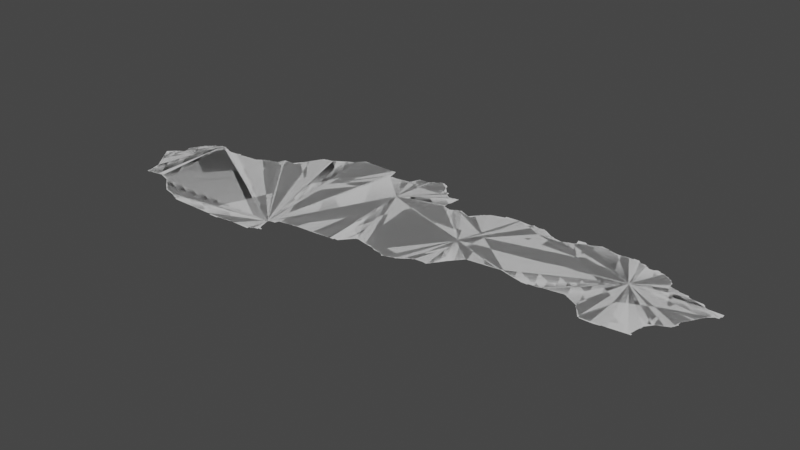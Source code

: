 # Source: slovakia.blend  (saved by Blender 3.6.14; exported with 4.5.12 LTS)
import bpy
from mathutils import Matrix  # noqa: F401  (used for matrix-valued properties, if any)

bpy.ops.wm.read_factory_settings(use_empty=True)
scene = bpy.context.scene
scene.name = 'Scene'

# ---- collections
col_collection = bpy.data.collections.new('Collection'); scene.collection.children.link(col_collection)

# ---- node groups
ng_auto_smooth = bpy.data.node_groups.new('Auto Smooth', 'GeometryNodeTree')
_s = ng_auto_smooth.interface.new_socket(name='Geometry', in_out='OUTPUT', socket_type='NodeSocketGeometry')
_s = ng_auto_smooth.interface.new_socket(name='Geometry', in_out='INPUT', socket_type='NodeSocketGeometry')
_s = ng_auto_smooth.interface.new_socket(name='Angle', in_out='INPUT', socket_type='NodeSocketFloat')
_s.subtype = 'ANGLE'
_s.min_value = 0.0
_s.max_value = 3.142
ng_auto_smooth.is_modifier = True
_N = ng_auto_smooth.nodes; _L = ng_auto_smooth.links
n0 = _N.new('NodeGroupOutput'); n0.name = 'Group Output'; n0.location = (480, -100)
n1 = _N.new('NodeGroupInput'); n1.name = 'Group Input'; n1.location = (-420, -300)
n2 = _N.new('NodeGroupInput'); n2.name = 'Group Input.001'; n2.location = (-60, -100)
n3 = _N.new('GeometryNodeSetShadeSmooth'); n3.name = 'Set Shade Smooth'; n3.location = (120, -100)
n3.domain = 'EDGE'
n4 = _N.new('GeometryNodeSetShadeSmooth'); n4.name = 'Set Shade Smooth.001'; n4.location = (300, -100)
n5 = _N.new('GeometryNodeInputMeshEdgeAngle'); n5.name = 'Edge Angle'; n5.location = (-420, -220)
n6 = _N.new('GeometryNodeInputEdgeSmooth'); n6.name = 'Is Edge Smooth'; n6.location = (-60, -160)
n7 = _N.new('GeometryNodeInputShadeSmooth'); n7.name = 'Is Face Smooth'; n7.location = (-240, -340)
n8 = _N.new('FunctionNodeBooleanMath'); n8.name = 'Boolean Math'; n8.location = (-60, -220)
n9 = _N.new('FunctionNodeCompare'); n9.name = 'Compare'; n9.location = (-240, -180)
n9.operation = 'LESS_EQUAL'
_L.new(n5.outputs[0], n9.inputs[0])
_L.new(n4.outputs[0], n0.inputs[0])
_L.new(n1.outputs[1], n9.inputs[1])
_L.new(n9.outputs[0], n8.inputs[0])
_L.new(n7.outputs[0], n8.inputs[1])
_L.new(n2.outputs[0], n3.inputs[0])
_L.new(n6.outputs[0], n3.inputs[1])
_L.new(n3.outputs[0], n4.inputs[0])
_L.new(n8.outputs[0], n3.inputs[2])
n0.is_active_output = True

# ---- world
world_world = bpy.data.worlds.new('World'); scene.world = world_world
world_world.use_nodes = True; world_world.node_tree.nodes.clear()
_N = world_world.node_tree.nodes; _L = world_world.node_tree.links
n0 = _N.new('ShaderNodeOutputWorld'); n0.name = 'World Output'; n0.location = (300, 300)
n1 = _N.new('ShaderNodeBackground'); n1.name = 'Background'; n1.location = (10, 300)
n1.inputs[0].default_value = (0.05088, 0.05088, 0.05088, 1.0)
_L.new(n1.outputs[0], n0.inputs[0])
n0.is_active_output = True
world_world.color = (0.05088, 0.05088, 0.05088)
world_world.use_sun_shadow = False
world_world.sun_shadow_jitter_overblur = 0.0

# ---- meshes
me_mesh = bpy.data.meshes.new('Mesh')
me_mesh.from_pydata([(16.92, 48.31, -6.748e-08), (16.94, 48.28, -1.109e-07), (16.93, 48.31, -9.887e-08), (16.96, 48.26, -6.326e-08), (16.95, 48.27, -8.67e-08), (16.84, 48.42, -4.041e-08), (16.86, 48.4, -5.868e-08), (16.85, 48.41, -8.364e-08), (16.85, 48.43, -8.928e-08), (16.88, 48.37, -7.412e-08), (16.87, 48.39, -9.836e-08), (16.86, 48.44, -7.535e-08), (16.87, 48.45, -8.602e-08), (16.9, 48.34, -4.412e-08), (16.89, 48.35, -7.793e-08), (16.89, 48.37, -9.574e-08), (16.88, 48.46, -6.561e-08), (16.89, 48.47, -7.415e-08), (16.9, 48.48, -3.329e-08), (16.91, 48.33, -9.475e-08), (16.91, 48.49, -7.894e-08), (17.13, 48.54, -9.676e-08), (16.93, 48.49, -9.6e-08), (16.93, 48.51, -7.627e-08), (16.95, 48.51, -9.293e-08), (16.95, 48.52, -7.391e-08), (16.96, 48.6, -1.28e-07), (16.96, 48.63, -7.517e-08), (17.07, 47.99, -9.135e-08), (17.13, 48.0, -6.512e-08), (16.98, 48.23, -7.192e-08), (16.97, 48.25, -9.259e-08), (17.0, 48.2, -4.412e-08), (16.99, 48.21, -8.269e-08), (16.99, 48.23, -9.879e-08), (17.02, 48.17, -6.95e-08), (17.01, 48.19, -8.859e-08), (17.04, 48.14, -1.107e-07), (17.03, 48.17, -9.677e-08), (17.06, 48.12, -6.193e-08), (17.05, 48.13, -8.695e-08), (17.07, 48.11, -9.725e-08), (17.13, 48.01, -9.233e-08), (17.23, 48.02, -7.871e-08), (17.87, 48.47, -9.988e-08), (16.97, 48.53, -9.587e-08), (16.98, 48.55, -7.635e-08), (16.97, 48.59, -9.808e-08), (16.97, 48.63, -9.926e-08), (17.41, 48.81, -9.401e-08), (16.97, 48.65, -8.737e-08), (16.98, 48.67, -6.249e-08), (16.99, 48.67, -9.677e-08), (17.0, 48.7, -1.316e-07), (17.01, 48.71, -9.126e-08), (17.02, 48.73, -8.427e-08), (17.03, 48.75, -8.138e-08), (17.03, 48.73, -9.73e-08), (17.04, 48.76, -6.043e-08), (17.05, 48.77, -7.999e-08), (17.07, 48.77, -9.926e-08), (17.07, 48.79, -7.732e-08), (17.09, 48.79, -9.926e-08), (17.09, 48.81, -7.766e-08), (17.11, 48.81, -9.76e-08), (17.11, 48.83, -7.491e-08), (17.13, 48.83, -8.451e-08), (17.14, 48.84, -5.883e-08), (17.17, 48.85, -8.319e-08), (17.18, 48.86, -8.166e-08), (17.21, 48.87, -8.711e-08), (17.27, 48.85, -9.65e-08), (17.25, 48.85, -9.69e-08), (17.25, 48.86, -9.387e-08), (17.33, 48.0, -7.279e-08), (17.35, 47.99, -8.229e-08), (17.37, 47.98, -7.491e-08), (17.37, 47.99, -9.626e-08), (17.4, 47.96, -6.873e-08), (17.39, 47.97, -9.508e-08), (17.42, 47.94, -7.57e-08), (17.41, 47.95, -9.156e-08), (17.44, 47.92, -1.017e-07), (17.43, 47.93, -8.557e-08), (17.47, 47.9, -6.973e-08), (17.47, 47.91, -9.603e-08), (17.5, 47.88, -5.868e-08), (17.49, 47.89, -9.878e-08), (17.52, 47.86, -4.162e-08), (17.51, 47.87, -8.791e-08), (17.53, 47.85, -8.539e-08), (17.55, 47.84, -7.283e-08), (17.55, 47.85, -9.848e-08), (17.57, 47.83, -9.34e-08), (17.33, 48.01, -9.096e-08), (17.31, 48.83, -9.594e-08), (17.3, 48.84, -5.375e-08), (17.36, 48.82, -1.281e-07), (17.37, 48.81, -9.518e-08), (17.41, 48.82, -8.513e-08), (17.45, 48.83, -9.513e-08), (17.46, 48.84, -4.528e-08), (17.49, 48.83, -9.718e-08), (17.47, 48.84, -7.277e-08), (17.48, 48.84, -4.439e-08), (17.53, 48.82, -8.03e-08), (17.61, 48.83, -9.821e-08), (17.62, 47.82, -8.179e-08), (17.61, 47.83, -9.359e-08), (17.67, 47.81, -9.951e-08), (17.67, 47.8, -9.8e-08), (17.71, 47.78, -9.472e-08), (17.71, 47.79, -9.775e-08), (17.76, 47.76, -8.947e-08), (17.75, 47.77, -9.947e-08), (17.79, 47.75, -9.206e-08), (17.86, 47.75, -9.276e-08), (17.61, 48.84, -8.248e-08), (17.71, 48.85, -8.533e-08), (17.72, 48.86, -1.329e-07), (17.75, 48.87, -9.937e-08), (17.75, 48.89, -9.852e-08), (17.77, 48.89, -9.229e-08), (17.77, 48.9, -7.166e-08), (17.79, 48.91, -9.587e-08), (17.8, 48.92, -8.862e-08), (17.89, 48.93, -9.583e-08), (17.9, 48.95, -6.3e-08), (17.91, 48.95, -8.34e-08), (17.92, 49.0, -8.739e-08), (17.96, 47.75, -9.284e-08), (18.02, 47.75, -9.158e-08), (18.13, 47.76, -8.449e-08), (18.49, 48.73, -9.676e-08), (18.25, 47.75, -9.539e-08), (18.07, 49.03, -9.973e-08), (17.93, 49.01, -9.413e-08), (17.93, 49.02, -3.498e-08), (18.01, 49.02, -8.794e-08), (18.05, 49.02, -9.074e-08), (18.08, 49.06, -9.475e-08), (18.1, 49.1, -9.498e-08), (18.09, 49.07, -9.234e-08), (18.11, 49.11, -9.11e-08), (18.12, 49.14, -9.511e-08), (18.13, 49.15, -9.11e-08), (18.14, 49.18, -9.51e-08), (18.15, 49.19, -9.11e-08), (18.16, 49.22, -9.51e-08), (18.17, 49.23, -9.11e-08), (18.18, 49.26, -9.505e-08), (18.19, 49.27, -9.11e-08), (18.2, 49.29, -8.812e-08), (18.23, 49.29, -9.77e-08), (18.23, 49.3, -6.738e-08), (18.25, 47.74, -7.014e-08), (18.31, 47.74, -7.508e-08), (18.35, 47.74, -8.519e-08), (18.35, 47.75, -9.758e-08), (18.44, 47.76, -8.812e-08), (18.45, 47.77, -9.614e-08), (18.49, 47.77, -9.204e-08), (18.71, 47.79, -9.97e-08), (18.31, 49.31, -9.199e-08), (18.31, 49.32, -9.168e-08), (18.39, 49.33, -9.149e-08), (18.4, 49.38, -3.612e-08), (18.41, 49.39, -8.672e-08), (18.45, 49.39, -9.411e-08), (18.46, 49.4, -7.373e-08), (18.47, 49.41, -8.928e-08), (18.48, 49.42, -5.327e-08), (18.49, 49.43, -9.067e-08), (18.5, 49.44, -6.126e-08), (18.51, 49.45, -9.12e-08), (18.52, 49.46, -6.126e-08), (18.53, 49.47, -8.836e-08), (18.54, 49.48, -6.703e-08), (18.71, 47.77, -9.741e-08), (18.75, 47.89, -9.778e-08), (18.73, 47.79, -7.838e-08), (18.75, 47.81, -1.006e-07), (18.75, 47.97, -9.184e-08), (18.74, 47.8, -3.329e-08), (18.75, 47.99, -7.186e-08), (18.79, 47.82, 7.537e-09), (18.79, 47.83, -9.776e-08), (18.77, 47.87, -8.804e-08), (18.76, 47.89, -4.717e-08), (18.79, 47.85, -9.677e-08), (18.79, 47.86, -6.516e-08), (18.81, 47.83, -9.241e-08), (18.82, 47.84, -1.345e-07), (18.82, 48.0, -8.735e-08), (18.82, 47.83, -7.658e-08), (18.82, 47.83, -8.761e-08), (18.84, 47.83, -1.408e-07), (18.84, 48.12, -9.988e-08), (18.83, 48.03, -9.122e-08), (18.84, 48.04, -3.329e-08), (18.85, 48.05, -9.062e-08), (18.55, 49.49, -9.914e-08), (18.56, 49.5, -8.187e-08), (18.64, 49.51, -9.371e-08), (18.78, 49.51, -9.407e-08), (18.97, 48.06, -5.413e-08), (18.97, 48.07, -9.778e-08), (19.11, 48.08, -9.105e-08), (19.54, 48.91, -9.228e-08), (19.2, 48.08, -5.29e-08), (19.32, 49.38, -9.988e-08), (18.88, 49.51, -9.781e-08), (18.95, 49.39, -9.751e-08), (18.95, 49.41, -9.381e-08), (18.95, 49.51, -9.253e-08), (18.99, 49.39, -9.375e-08), (18.99, 49.4, -4.661e-08), (19.08, 49.4, -9.497e-08), (19.19, 49.41, -9.502e-08), (19.2, 49.43, -7.058e-08), (19.21, 48.09, -9.381e-08), (19.36, 48.1, -8.798e-08), (19.43, 48.1, -5.307e-08), (19.43, 48.11, -9.848e-08), (19.53, 48.21, -9.92e-08), (19.47, 48.11, -9.353e-08), (19.48, 48.12, -9.138e-08), (19.49, 48.15, -9.848e-08), (19.5, 48.15, -1.014e-07), (19.51, 48.19, -9.848e-08), (19.21, 49.43, -9.926e-08), (19.22, 49.47, -1.013e-07), (19.24, 49.51, -1.239e-07), (19.23, 49.47, -9.823e-08), (19.25, 49.51, -9.681e-08), (19.25, 49.52, -8.677e-08), (19.35, 49.53, -9.47e-08), (19.36, 49.54, -5.868e-08), (19.37, 49.55, -8.626e-08), (19.38, 49.56, -9.234e-08), (19.41, 49.57, -9.5e-08), (19.42, 49.58, -6.193e-08), (19.49, 49.59, -1.007e-07), (19.43, 49.59, -8.695e-08), (19.44, 49.6, -6.47e-08), (19.47, 49.6, -7.592e-08), (19.53, 49.57, -9.071e-08), (19.52, 49.58, -8.4e-08), (19.45, 49.6, -7.902e-08), (19.48, 49.6, -4.439e-08), (19.52, 48.19, -6.541e-08), (19.57, 48.22, -9.357e-08), (19.57, 48.23, -8.537e-08), (19.63, 48.24, -7.161e-08), (19.67, 48.23, -8.566e-08), (19.7, 48.21, -8.074e-08), (19.75, 48.22, -9.294e-08), (19.78, 48.2, -1.038e-07), (19.77, 48.21, -8.643e-08), (19.82, 48.18, -6.034e-08), (19.81, 48.19, -9.554e-08), (19.77, 49.21, -9.09e-08), (19.77, 49.23, -9.487e-08), (19.77, 49.29, -9.6e-08), (19.79, 49.2, -8.34e-08), (19.83, 49.2, -7.073e-08), (19.83, 49.19, -9.499e-08), (19.55, 49.51, -9.141e-08), (19.54, 49.56, -6.252e-08), (19.65, 49.41, -9.835e-08), (19.57, 49.47, -9.673e-08), (19.58, 49.45, -9.706e-08), (19.56, 49.51, -9.045e-08), (19.6, 49.45, -8.71e-08), (19.58, 49.47, -4.979e-08), (19.64, 49.43, -1.254e-07), (19.64, 49.46, -9.715e-08), (19.69, 49.37, -9.988e-08), (19.68, 49.4, -6.098e-08), (19.69, 49.39, -9.246e-08), (19.72, 49.39, -3.296e-08), (19.72, 49.39, 7.44e-07), (19.7, 49.39, -6.784e-08), (19.73, 49.39, -9.488e-08), (19.74, 49.4, -9.234e-08), (19.78, 49.3, -4.708e-08), (19.79, 49.41, -9.122e-08), (19.89, 48.17, -9.36e-08), (19.89, 48.27, -9.988e-08), (19.92, 48.16, -6.354e-08), (19.91, 48.17, -9.282e-08), (19.94, 48.14, -6.354e-08), (19.93, 48.15, -9.489e-08), (19.94, 48.14, -5.375e-08), (19.95, 48.15, -9.597e-08), (19.99, 48.16, -9.359e-08), (19.99, 48.17, -7.675e-08), (20.04, 48.18, -4.84e-08), (20.06, 48.18, -4.162e-08), (20.07, 48.19, -9.153e-08), (20.09, 48.2, -7.132e-08), (20.09, 48.21, -9.587e-08), (20.11, 48.23, -9.574e-08), (20.11, 48.22, -7.166e-08), (20.13, 48.23, -7.382e-08), (20.13, 48.25, -8.018e-08), (20.41, 48.95, -9.854e-08), (19.87, 49.19, -9.591e-08), (19.88, 49.2, -6.354e-08), (19.92, 49.23, -9.921e-08), (19.89, 49.21, -8.898e-08), (19.9, 49.22, -4.217e-08), (19.97, 49.23, -9.433e-08), (20.0, 49.22, -1.171e-07), (20.05, 49.19, -9.882e-08), (20.01, 49.21, -9.349e-08), (20.04, 49.2, -9.946e-08), (20.07, 49.19, -8.032e-08), (20.09, 49.19, -8.657e-08), (20.1, 49.22, -5.168e-08), (20.11, 49.23, -9.726e-08), (20.12, 49.26, -7.194e-08), (20.13, 49.27, -9.246e-08), (20.13, 49.28, -7.295e-08), (20.15, 49.29, -9.587e-08), (20.15, 49.3, -6.973e-08), (20.18, 48.26, -4.602e-08), (20.19, 48.27, -9.164e-08), (20.25, 48.28, -6.826e-08), (20.31, 48.27, -7.989e-08), (20.33, 48.31, -9.436e-08), (20.32, 48.28, -9.884e-08), (20.34, 48.31, -7.025e-08), (20.35, 48.33, -9.392e-08), (20.41, 48.41, -9.76e-08), (20.36, 48.34, -5.868e-08), (20.37, 48.35, -8.643e-08), (20.39, 48.39, -9.681e-08), (20.4, 48.39, -6.973e-08), (20.42, 48.42, -5.327e-08), (20.43, 48.43, -8.557e-08), (20.44, 48.44, -1.189e-07), (20.45, 48.47, -9.052e-08), (20.46, 48.47, -6.748e-08), (20.47, 48.49, -9.083e-08), (20.73, 49.3, -9.988e-08), (20.17, 49.31, -9.399e-08), (20.18, 49.32, -8.036e-08), (20.19, 49.33, -9.185e-08), (20.2, 49.34, -6.605e-08), (20.31, 49.35, -9.322e-08), (20.32, 49.36, -5.375e-08), (20.33, 49.37, -9.603e-08), (20.33, 49.4, -8.874e-08), (20.45, 49.41, -8.636e-08), (19.68, 48.22, -3.167e-08), (19.6, 49.46, 6.863e-09), (20.38, 48.36, -1.65e-07), (20.48, 48.5, -8.155e-08), (20.49, 48.51, -8.309e-08), (20.49, 48.53, -6.475e-08), (20.53, 48.54, -4.756e-08), (20.53, 48.55, -8.844e-08), (20.69, 48.56, -8.747e-08), (20.69, 48.57, -9.352e-08), (20.84, 48.58, -9.037e-08), (20.5, 49.4, -8.417e-09), (20.51, 49.39, -9.291e-08), (20.57, 49.38, -7.068e-08), (20.59, 49.39, -9.185e-08), (20.6, 49.4, -6.126e-08), (20.61, 49.41, -9.185e-08), (20.62, 49.42, -5.28e-08), (20.63, 49.41, -9.392e-08), (20.62, 49.42, -4.578e-08), (20.68, 49.4, -9.072e-08), (20.73, 49.41, -7.988e-08), (20.74, 49.4, -7.865e-08), (20.75, 49.39, -9.317e-08), (20.77, 49.37, -9.848e-08), (20.77, 49.38, -7.295e-08), (20.8, 49.36, -1.532e-07), (20.85, 48.59, -9.458e-08), (20.87, 48.58, -7.543e-08), (20.87, 48.59, -9.962e-08), (20.93, 48.57, -9.637e-08), (20.94, 48.56, -9.096e-08), (21.01, 48.55, -9.165e-08), (21.01, 48.54, -7.755e-08), (21.21, 49.16, -9.832e-08), (21.07, 48.53, -9.403e-08), (21.11, 48.52, -8.133e-08), (20.81, 49.35, -8.959e-08), (20.83, 49.34, -7.741e-08), (20.84, 49.34, -3.639e-08), (20.83, 49.34, -1.367e-07), (20.87, 49.34, -1.254e-08), (20.87, 49.33, -9.382e-08), (20.9, 49.32, -2.426e-07), (20.91, 49.31, -8.804e-08), (20.93, 49.3, -6.738e-08), (20.97, 49.31, -9.526e-08), (20.98, 49.32, -7.401e-08), (21.01, 49.33, -9.11e-08), (21.02, 49.34, -6.394e-08), (21.06, 49.42, -5.755e-08), (21.06, 49.42, -4.25e-08), (21.07, 49.35, -9.837e-08), (21.07, 49.36, -6.564e-08), (21.08, 49.4, -6.126e-08), (21.07, 49.41, -9.306e-08), (21.09, 49.37, -8.679e-08), (21.09, 49.39, -9.336e-08), (21.13, 49.43, -1.049e-07), (21.15, 49.41, -9.987e-08), (21.15, 49.42, -9.295e-08), (21.14, 48.52, -7.324e-08), (21.15, 48.53, -8.935e-08), (21.24, 48.54, -7.33e-08), (21.25, 48.55, -9.048e-08), (21.35, 48.56, -8.031e-08), (21.35, 48.57, -9.71e-08), (21.44, 48.58, -8.936e-08), (21.83, 48.74, -9.949e-08), (21.19, 49.4, -7.491e-08), (21.21, 49.41, -7.57e-08), (21.23, 49.43, -8.285e-08), (21.25, 49.43, -9.681e-08), (21.25, 49.44, -6.409e-08), (21.28, 49.45, -9.377e-08), (21.34, 49.45, -8.602e-08), (21.37, 49.43, -9.547e-08), (21.36, 49.44, -4.162e-08), (21.42, 49.42, -8.813e-08), (21.4, 49.43, -7.644e-08), (21.43, 49.41, -9.11e-08), (21.49, 48.57, -9.945e-08), (21.49, 48.56, -9.418e-08), (21.54, 48.54, -8.093e-08), (21.53, 48.55, -9.597e-08), (21.57, 48.53, -8.937e-08), (21.62, 48.48, -1.101e-07), (21.61, 48.51, -9.76e-08), (21.63, 48.47, -8.368e-08), (21.66, 48.44, -6.126e-08), (21.65, 48.45, -9.551e-08), (21.68, 48.41, -7.132e-08), (21.67, 48.43, -9.027e-08), (21.69, 48.39, -7.627e-08), (21.69, 48.41, -9.344e-08), (21.71, 48.37, -8.309e-08), (21.71, 48.39, -9.891e-08), (21.73, 48.35, -8.305e-08), (21.45, 49.41, -9.284e-08), (21.47, 49.41, -7.734e-08), (21.52, 49.43, -1.01e-07), (21.59, 49.43, -9.905e-08), (21.67, 49.41, -9.955e-08), (21.59, 49.44, -6.672e-08), (21.65, 49.43, -9.051e-08), (21.64, 49.44, -1.171e-07), (21.66, 49.42, -7.638e-08), (21.73, 49.39, -9.875e-08), (21.71, 49.41, -8.748e-08), (21.73, 49.4, -7.192e-08), (21.77, 49.35, -9.83e-08), (21.75, 49.37, -9.926e-08), (21.75, 49.39, -8.023e-08), (21.85, 48.35, -7.898e-08), (22.17, 48.9, -9.676e-08), (21.91, 48.36, -4.661e-08), (21.91, 48.37, -9.477e-08), (22.0, 48.38, -8.551e-08), (22.01, 48.39, -9.353e-08), (22.05, 48.39, -8.85e-08), (21.79, 49.35, -1.017e-07), (22.05, 49.21, -9.844e-08), (22.03, 49.23, -9.228e-08), (22.03, 49.27, -9.431e-08), (22.04, 49.22, -7.419e-08), (22.12, 49.2, -5.9e-08), (21.77, 49.37, -6.915e-08), (21.79, 49.37, -8.122e-08), (21.81, 49.37, -8.982e-08), (21.82, 49.38, -5.438e-08), (21.84, 49.39, -4.129e-08), (21.87, 49.38, -7.846e-08), (21.87, 49.37, -9.487e-08), (21.89, 49.37, -7.816e-08), (21.93, 49.35, -9.603e-08), (21.92, 49.36, -5.375e-08), (21.96, 49.34, -1.18e-07), (21.97, 49.33, -9.185e-08), (21.99, 49.31, -9.197e-08), (21.98, 49.32, -6.873e-08), (22.01, 49.29, -9.5e-08), (22.0, 49.3, -6.703e-08), (22.02, 49.28, -7.135e-08), (22.13, 48.41, -9.956e-08), (22.13, 48.39, -9.271e-08), (22.13, 48.43, -9.692e-08), (22.15, 48.39, -7.608e-08), (22.15, 48.41, -7.468e-08), (22.14, 48.43, -7.085e-08), (22.15, 48.51, -9.098e-08), (22.16, 48.52, -8.705e-08), (22.17, 48.61, -9.487e-08), (22.2, 48.62, -8.849e-08), (22.21, 48.63, -9.419e-08), (22.24, 48.64, -1.517e-07), (22.25, 48.65, -9.382e-08), (22.28, 48.66, -7.692e-08), (22.29, 48.67, -9.317e-08), (22.33, 48.69, -9.453e-08), (22.32, 48.68, -1.105e-07), (22.35, 48.75, -9.6e-08), (22.35, 48.79, -9.437e-08), (22.37, 48.83, -9.817e-08), (22.34, 48.7, -7.379e-08), (22.35, 48.73, -9.024e-08), (22.35, 48.77, -8.85e-08), (22.36, 48.8, -1.029e-07), (22.38, 48.83, -7.01e-08), (22.39, 48.85, -8.959e-08), (22.41, 48.89, -3.78e-08), (22.13, 49.19, -8.957e-08), (22.23, 49.15, -1.007e-07), (22.19, 49.18, -5.818e-08), (22.22, 49.18, -9.239e-08), (22.37, 49.14, -8.759e-08), (22.37, 49.13, -9.587e-08), (22.41, 49.09, -9.892e-08), (22.4, 49.1, -8.406e-08), (22.39, 49.11, -9.399e-08), (22.38, 49.13, -7.275e-08), (22.42, 48.9, -1.14e-07), (22.43, 48.93, -9.926e-08), (22.44, 48.93, -7.068e-08), (22.45, 48.95, -9.095e-08), (22.46, 48.96, -8.653e-08), (22.45, 49.09, -9.409e-08), (22.47, 48.99, -9.597e-08), (22.49, 49.01, -9.197e-08), (22.48, 49.0, -6.16e-08), (22.55, 49.09, -1.029e-07), (22.55, 49.02, -8.834e-08), (22.55, 49.05, -9.926e-08), (22.56, 49.09, -8.282e-08), (22.56, 49.05, -5.261e-08), (21.08, 48.52, 4.439e-08), (21.22, 49.42, 3.329e-08), (21.58, 48.52, -5.522e-08), (21.64, 48.46, -3.391e-08), (21.72, 48.36, -3.279e-08), (21.48, 49.42, 3.329e-08), (22.36, 48.74, 6.391e-08), (22.4, 48.86, -3.612e-07)], [], [(11, 7, 8), (10, 7, 11), (12, 10, 11), (17, 10, 16), (21, 14, 15), (21, 15, 10), (22, 10, 17), (20, 22, 17), (31, 3, 4), (2, 4, 1), (34, 32, 33), (21, 37, 38), (21, 38, 36), (21, 39, 40), (21, 40, 37), (21, 28, 41), (21, 43, 42), (44, 43, 21), (21, 10, 22), (24, 21, 22), (27, 21, 26), (45, 21, 24), (46, 21, 45), (50, 21, 48), (51, 21, 50), (53, 21, 52), (57, 21, 55), (59, 57, 58), (60, 21, 57), (61, 21, 60), (63, 21, 62), (65, 21, 64), (67, 21, 66), (69, 21, 68), (73, 21, 70), (81, 78, 79), (44, 79, 77), (44, 83, 80), (87, 84, 85), (87, 85, 44), (44, 86, 87), (90, 88, 89), (93, 91, 92), (77, 75, 74), (44, 21, 49), (49, 21, 98), (99, 100, 49), (102, 49, 100), (101, 102, 100), (104, 102, 103), (105, 106, 49), (108, 93, 44), (109, 107, 108), (112, 110, 109), (114, 111, 44), (114, 116, 115), (44, 106, 117), (118, 120, 44), (119, 120, 118), (121, 44, 120), (44, 121, 122), (124, 44, 122), (125, 44, 124), (126, 44, 125), (127, 44, 126), (130, 116, 44), (133, 132, 44), (134, 132, 133), (129, 44, 128), (137, 44, 136), (135, 44, 139), (144, 133, 143), (133, 135, 142), (146, 133, 145), (148, 133, 147), (150, 133, 149), (133, 156, 155), (157, 156, 133), (133, 158, 157), (133, 161, 160), (162, 161, 133), (154, 133, 153), (154, 163, 133), (166, 133, 165), (170, 133, 169), (171, 133, 170), (173, 174, 172), (175, 133, 174), (182, 179, 133), (181, 183, 180), (187, 181, 179), (189, 186, 181), (190, 181, 187), (192, 186, 189), (196, 194, 195), (197, 193, 184), (197, 199, 198), (201, 133, 176), (204, 133, 203), (211, 133, 204), (197, 205, 200), (208, 206, 197), (208, 209, 207), (214, 133, 211), (215, 133, 212), (217, 133, 215), (210, 133, 218), (208, 222, 221), (208, 225, 223), (208, 228, 227), (224, 229, 208), (219, 210, 218), (235, 210, 234), (237, 238, 236), (239, 210, 238), (242, 210, 239), (240, 242, 239), (241, 242, 240), (245, 242, 244), (245, 244, 248), (224, 250, 229), (208, 252, 251), (288, 253, 208), (255, 355, 288), (288, 257, 258), (260, 257, 288), (262, 261, 208), (264, 208, 261), (265, 208, 264), (266, 208, 265), (267, 210, 242), (269, 208, 210), (271, 210, 270), (272, 270, 267), (274, 271, 270), (275, 269, 271), (273, 275, 271), (356, 275, 273), (276, 275, 356), (277, 208, 269), (279, 277, 278), (282, 280, 277), (281, 277, 280), (283, 208, 277), (286, 263, 283), (287, 259, 260), (292, 289, 290), (292, 293, 291), (288, 296, 295), (288, 297, 296), (288, 298, 297), (288, 300, 299), (302, 303, 301), (306, 305, 302), (306, 208, 309), (307, 309, 208), (308, 310, 307), (311, 309, 310), (315, 309, 312), (317, 306, 314), (319, 320, 318), (306, 320, 322), (323, 306, 322), (306, 326, 305), (306, 327, 326), (306, 328, 327), (331, 329, 306), (306, 336, 333), (306, 357, 336), (334, 337, 306), (334, 338, 337), (306, 340, 334), (306, 341, 340), (306, 344, 342), (325, 306, 324), (348, 306, 347), (349, 306, 348), (349, 350, 306), (351, 306, 350), (353, 306, 352), (353, 354, 306), (306, 360, 358), (306, 362, 360), (306, 363, 362), (368, 306, 367), (368, 345, 306), (370, 345, 369), (371, 373, 345), (374, 371, 372), (375, 345, 373), (378, 345, 377), (380, 345, 378), (381, 345, 379), (384, 385, 383), (389, 386, 385), (389, 387, 386), (390, 388, 389), (391, 549, 390), (389, 385, 384), (389, 384, 306), (393, 394, 345), (395, 345, 392), (400, 345, 399), (404, 389, 403), (406, 410, 405), (408, 411, 407), (413, 409, 410), (406, 413, 410), (414, 407, 411), (412, 414, 411), (415, 412, 413), (389, 417, 416), (389, 418, 417), (389, 419, 418), (389, 420, 419), (389, 422, 421), (424, 389, 414), (550, 389, 425), (427, 429, 389), (428, 429, 427), (433, 389, 431), (423, 439, 437), (423, 441, 442), (423, 443, 441), (451, 449, 447), (423, 451, 445), (423, 452, 553), (423, 553, 451), (436, 422, 389), (436, 389, 423), (453, 389, 435), (454, 389, 453), (455, 389, 454), (456, 389, 455), (459, 457, 458), (462, 423, 457), (464, 462, 463), (466, 423, 462), (423, 470, 468), (423, 473, 472), (476, 469, 423), (477, 476, 475), (479, 476, 477), (481, 465, 466), (486, 475, 483), (487, 475, 486), (488, 475, 487), (489, 475, 488), (491, 475, 489), (494, 493, 492), (495, 475, 493), (497, 475, 495), (498, 474, 423), (423, 500, 498), (505, 423, 469), (502, 499, 498), (506, 505, 469), (469, 508, 507), (510, 509, 508), (469, 512, 511), (513, 514, 512), (515, 513, 469), (520, 515, 469), (516, 520, 469), (515, 555, 519), (517, 521, 516), (469, 523, 517), (525, 469, 480), (526, 469, 525), (527, 528, 526), (529, 469, 526), (534, 469, 530), (524, 556, 523), (469, 535, 524), (469, 537, 536), (542, 543, 541), (544, 542, 469), (544, 545, 542), (547, 548, 546), (195, 194, 191), (282, 277, 279), (283, 277, 281), (8, 7, 5), (7, 10, 6), (10, 15, 9), (12, 16, 10), (14, 19, 13), (18, 20, 17), (19, 2, 0), (21, 19, 14), (23, 24, 22), (2, 31, 4), (31, 34, 30), (34, 36, 32), (2, 34, 31), (36, 38, 35), (34, 21, 36), (21, 34, 2), (21, 41, 39), (28, 42, 29), (21, 42, 28), (21, 2, 19), (25, 45, 24), (21, 47, 26), (27, 48, 21), (46, 47, 21), (51, 52, 21), (53, 54, 21), (54, 55, 21), (56, 58, 57), (59, 60, 57), (61, 62, 21), (63, 64, 21), (65, 66, 21), (67, 68, 21), (69, 70, 21), (72, 71, 21), (73, 72, 21), (77, 79, 76), (44, 81, 79), (44, 80, 81), (44, 82, 83), (44, 85, 82), (44, 89, 86), (44, 90, 89), (44, 92, 90), (44, 93, 92), (44, 94, 43), (44, 74, 94), (44, 77, 74), (95, 21, 71), (96, 95, 71), (97, 21, 95), (97, 98, 21), (101, 103, 102), (105, 49, 102), (44, 109, 108), (44, 112, 109), (44, 111, 112), (114, 115, 113), (114, 44, 116), (106, 44, 49), (117, 118, 44), (123, 124, 122), (127, 128, 44), (44, 131, 130), (44, 132, 131), (135, 133, 44), (129, 136, 44), (137, 138, 44), (139, 44, 138), (140, 142, 135), (141, 143, 142), (143, 133, 142), (144, 145, 133), (146, 147, 133), (148, 149, 133), (150, 151, 133), (151, 152, 133), (152, 153, 133), (133, 155, 134), (133, 159, 158), (159, 133, 160), (163, 164, 133), (165, 133, 164), (166, 167, 133), (167, 168, 133), (168, 169, 133), (171, 172, 133), (172, 174, 133), (175, 176, 133), (177, 201, 176), (162, 178, 161), (133, 179, 162), (162, 181, 180), (179, 181, 162), (133, 184, 182), (181, 186, 185), (188, 187, 179), (190, 189, 181), (192, 191, 186), (192, 195, 191), (133, 197, 184), (197, 198, 193), (197, 200, 199), (203, 201, 202), (203, 133, 201), (197, 206, 205), (133, 208, 197), (208, 207, 206), (213, 212, 133), (214, 213, 133), (216, 217, 215), (217, 218, 133), (208, 220, 209), (220, 208, 221), (208, 223, 222), (208, 226, 225), (208, 227, 226), (208, 229, 228), (210, 208, 133), (219, 230, 210), (230, 231, 210), (233, 210, 231), (232, 210, 233), (232, 234, 210), (235, 236, 210), (236, 238, 210), (241, 243, 242), (243, 244, 242), (247, 246, 242), (249, 242, 245), (208, 251, 224), (208, 253, 252), (288, 254, 253), (288, 355, 254), (288, 256, 255), (288, 258, 256), (306, 288, 208), (268, 267, 242), (246, 268, 242), (267, 270, 210), (271, 269, 210), (278, 277, 269), (263, 262, 208), (283, 263, 208), (284, 286, 283), (263, 286, 285), (288, 287, 260), (288, 290, 287), (288, 292, 290), (292, 294, 293), (295, 294, 292), (288, 295, 292), (288, 299, 298), (288, 301, 300), (288, 302, 301), (306, 302, 288), (302, 305, 304), (266, 307, 208), (307, 310, 309), (313, 315, 312), (314, 306, 309), (315, 314, 309), (316, 314, 315), (317, 318, 306), (318, 320, 306), (321, 322, 320), (323, 324, 306), (306, 329, 328), (330, 331, 306), (333, 330, 306), (330, 333, 332), (333, 336, 335), (306, 337, 357), (334, 340, 339), (306, 342, 341), (342, 344, 343), (306, 358, 344), (325, 346, 306), (346, 347, 306), (351, 352, 306), (358, 360, 359), (360, 362, 361), (306, 364, 363), (364, 306, 365), (345, 389, 306), (366, 306, 354), (366, 367, 306), (368, 369, 345), (370, 371, 345), (374, 373, 371), (375, 376, 345), (376, 377, 345), (380, 379, 345), (306, 382, 365), (306, 384, 382), (389, 388, 387), (389, 391, 390), (381, 392, 345), (395, 393, 345), (396, 345, 394), (396, 397, 345), (398, 345, 397), (398, 399, 345), (400, 389, 345), (400, 401, 389), (401, 402, 389), (402, 403, 389), (404, 407, 389), (413, 412, 409), (389, 416, 391), (421, 420, 389), (414, 389, 407), (415, 414, 412), (424, 425, 389), (550, 426, 389), (426, 427, 389), (430, 389, 429), (430, 431, 389), (432, 431, 430), (434, 433, 431), (435, 389, 433), (423, 438, 439), (436, 423, 437), (423, 440, 438), (423, 551, 440), (423, 442, 551), (423, 552, 443), (445, 447, 444), (423, 445, 552), (447, 449, 446), (449, 451, 448), (445, 451, 447), (451, 553, 450), (554, 455, 454), (456, 423, 389), (456, 458, 457), (457, 423, 456), (458, 460, 459), (459, 461, 457), (463, 462, 457), (466, 465, 423), (467, 466, 462), (423, 468, 452), (423, 471, 470), (471, 423, 472), (473, 423, 474), (475, 476, 423), (478, 477, 475), (475, 423, 465), (482, 483, 475), (484, 485, 483), (485, 486, 483), (490, 489, 488), (492, 493, 475), (491, 492, 475), (496, 495, 493), (497, 478, 475), (498, 499, 474), (423, 503, 500), (502, 501, 499), (423, 504, 503), (423, 505, 504), (469, 507, 506), (469, 510, 508), (469, 511, 510), (469, 513, 512), (515, 518, 513), (517, 516, 469), (515, 519, 518), (517, 523, 522), (469, 524, 523), (480, 469, 476), (527, 526, 525), (529, 530, 469), (532, 531, 469), (533, 532, 469), (534, 533, 469), (469, 536, 535), (469, 538, 537), (540, 469, 531), (469, 539, 538), (469, 541, 539), (469, 542, 541), (540, 544, 469), (544, 546, 545), (544, 547, 546)])
me_mesh.update()
me_mesh_001 = bpy.data.meshes.new('Mesh.001')
me_mesh_001.from_pydata([(16.85, 48.41, 8.163e-07), (16.91, 48.48, -1.025e-07), (17.08, 47.99, 3.348e-07), (17.18, 48.87, -8.709e-08), (16.95, 48.27, -1.007e-07), (17.04, 48.15, 1.674e-08), (16.98, 48.54, -8.897e-08), (16.96, 48.63, 1.079e-07), (17.03, 48.74, -1.464e-07), (17.24, 48.02, -2.14e-07), (17.35, 48.82, -2.991e-07), (17.55, 47.83, 8.075e-08), (17.67, 47.8, -1.363e-07), (17.46, 47.9, -2.62e-08), (17.49, 48.83, -1.231e-07), (17.69, 48.85, -1.821e-07), (17.8, 47.75, 4.896e-07), (18.75, 47.98, -1.035e-07), (17.78, 48.91, -3.492e-08), (17.9, 48.94, -3.44e-08), (17.92, 49.01, -1.118e-07), (18.03, 49.02, 1.223e-07), (18.1, 49.11, -5.767e-08), (18.22, 47.75, -4.124e-08), (18.42, 47.76, -7.399e-08), (18.72, 47.79, -1.246e-07), (18.79, 47.84, 1.518e-06), (18.84, 48.04, 2.323e-07), (19.02, 48.07, -6.912e-08), (19.2, 48.08, -4.437e-08), (19.38, 48.1, -3.767e-08), (19.48, 48.12, -4.253e-07), (19.58, 48.24, -2.324e-07), (19.71, 48.21, -5.926e-08), (20.26, 48.77, -9.668e-08), (19.76, 49.22, -1.736e-07), (19.79, 48.2, 1.538e-07), (19.96, 48.15, 9.746e-08), (20.09, 48.2, -1.618e-07), (20.18, 48.27, -6.852e-08), (20.32, 48.28, -3.714e-09), (20.42, 48.42, 7.909e-07), (20.52, 48.54, 5.363e-08), (20.69, 48.56, 1.314e-07), (20.85, 48.58, -1.584e-07), (20.96, 48.55, -3.261e-07), (21.09, 48.52, -9.252e-07), (21.27, 48.55, -5.713e-09), (21.46, 48.58, -7.04e-07), (21.71, 48.36, -2.835e-08), (21.61, 48.5, 1.333e-08), (21.76, 49.05, -9.667e-08), (21.96, 48.37, -1.477e-07), (22.04, 49.22, -2.214e-07), (22.13, 48.39, -4.154e-07), (22.16, 48.55, -4.966e-07), (22.22, 48.63, 3.599e-08), (22.33, 48.68, -1.747e-07), (22.23, 49.16, 3.167e-07), (22.35, 48.79, 2.69e-08), (22.41, 48.88, -8.171e-08), (22.4, 49.1, -6.465e-08), (22.46, 48.97, 1.528e-08), (22.55, 49.04, 4.071e-07), (17.37, 47.98, 4.443e-07), (19.7, 48.21, 4.065e-07), (18.18, 49.26, -1.522e-07), (18.29, 49.31, -1.384e-07), (18.4, 49.38, 3.434e-07), (18.49, 49.43, 9.177e-09), (18.56, 49.51, -8.822e-08), (18.95, 49.51, -9.602e-08), (18.98, 49.39, -5.74e-07), (19.3, 49.1, -9.771e-08), (19.2, 49.42, -7.729e-08), (19.24, 49.52, -8.309e-08), (19.35, 49.53, -1.328e-07), (19.45, 49.6, 1.995e-07), (19.68, 49.39, -2.093e-07), (19.55, 49.53, 1.959e-07), (19.62, 49.45, -4.305e-08), (19.79, 49.4, 7.657e-07), (19.85, 49.19, -3.121e-07), (19.95, 49.24, 2.131e-07), (20.06, 49.19, -9.17e-08), (20.12, 49.26, 3.38e-08), (20.2, 49.34, 3.932e-08), (20.33, 49.38, -5.228e-08), (20.46, 49.41, -3.602e-08), (20.58, 49.4, -1.385e-07), (20.75, 49.4, 3.052e-08), (20.86, 49.33, 2.106e-07), (20.97, 49.31, -8.522e-08), (21.08, 49.36, -1.071e-07), (21.07, 49.41, 3.165e-06), (21.05, 49.42, -5e-08), (21.19, 49.41, -1.34e-07), (21.28, 49.46, 1.053e-06), (21.44, 49.42, -3.181e-07), (21.63, 49.43, 5.599e-08), (21.77, 49.37, -4.477e-07), (21.91, 49.36, -7.679e-08), (22.0, 49.31, 2.209e-07), (21.05, 49.42, 3.333e-08)], [(65, 33), (103, 95), (95, 94)], [(3, 5, 4), (6, 4, 1), (3, 4, 6), (8, 6, 7), (3, 6, 8), (17, 64, 3), (17, 3, 10), (17, 12, 11), (17, 13, 64), (11, 13, 17), (15, 17, 14), (18, 17, 15), (17, 18, 19), (22, 17, 21), (28, 27, 73), (73, 31, 30), (32, 31, 73), (33, 32, 73), (34, 36, 73), (38, 37, 34), (40, 39, 34), (34, 41, 40), (51, 44, 34), (46, 45, 51), (51, 49, 50), (51, 57, 56), (61, 51, 58), (61, 63, 51), (66, 17, 22), (66, 67, 17), (68, 17, 67), (69, 17, 68), (70, 17, 69), (73, 17, 72), (76, 74, 75), (73, 74, 76), (77, 73, 76), (35, 34, 73), (79, 73, 77), (80, 78, 73), (82, 34, 35), (84, 34, 83), (85, 34, 84), (86, 34, 85), (34, 87, 88), (89, 34, 88), (91, 34, 90), (51, 92, 93), (96, 51, 93), (51, 96, 98), (98, 96, 97), (100, 51, 99), (99, 51, 98), (102, 51, 101), (58, 51, 53), (5, 3, 2), (1, 4, 0), (3, 9, 2), (3, 64, 9), (10, 14, 17), (17, 16, 12), (17, 23, 16), (20, 17, 19), (21, 17, 20), (24, 23, 17), (17, 25, 24), (17, 26, 25), (73, 27, 17), (73, 29, 28), (29, 73, 30), (73, 36, 33), (34, 37, 36), (39, 38, 34), (34, 42, 41), (42, 34, 43), (43, 34, 44), (51, 45, 44), (47, 46, 51), (51, 48, 47), (51, 50, 48), (51, 52, 49), (51, 54, 52), (51, 55, 54), (51, 56, 55), (59, 57, 51), (51, 60, 59), (51, 62, 60), (51, 63, 62), (70, 71, 17), (71, 72, 17), (72, 74, 73), (79, 80, 73), (81, 73, 78), (73, 81, 35), (82, 83, 34), (86, 87, 34), (90, 34, 89), (91, 51, 34), (92, 51, 91), (94, 96, 93), (101, 51, 100), (102, 53, 51)])
me_mesh_001.update()

# ---- objects
ob_mycurve = bpy.data.objects.new('myCurve', me_mesh)
ob_mycurve_001 = bpy.data.objects.new('myCurve.001', me_mesh_001)

# ---- transforms, parenting, visibility, modifiers, constraints
ob_mycurve.location = (0.0, 0.0, 0.0)
_m = ob_mycurve.modifiers.new('Auto Smooth', 'NODES')
_m.node_group = ng_auto_smooth
_gi = [s.identifier for s in ng_auto_smooth.interface.items_tree if s.item_type == 'SOCKET' and s.in_out == 'INPUT']
_m[_gi[1]] = 3.142  # Angle
ob_mycurve_001.location = (0.0, 0.0, 0.0)
_m = ob_mycurve_001.modifiers.new('Auto Smooth', 'NODES')
_m.node_group = ng_auto_smooth
_gi = [s.identifier for s in ng_auto_smooth.interface.items_tree if s.item_type == 'SOCKET' and s.in_out == 'INPUT']
_m[_gi[1]] = 3.142  # Angle

# ---- collection membership
scene.collection.objects.link(ob_mycurve)
scene.collection.objects.link(ob_mycurve_001)

# ---- scene / render settings (as saved in the file)
scene.frame_start = 1; scene.frame_end = 250; scene.frame_set(1)
scene.render.engine = 'BLENDER_EEVEE_NEXT'
scene.cycles.sampling_pattern = 'TABULATED_SOBOL'
scene.cycles.use_light_tree = False
scene.view_settings.view_transform = 'Filmic'
bpy.context.view_layer.update()

# ---- added for rendering (the .blend has no active camera and no usable light): camera, sun
cam_auto = bpy.data.cameras.new('AutoCamera')
cam_auto.lens = 50.0
cam_auto.sensor_width = 36.0
cam_auto.clip_end = 1000.0
ob_auto_camera = bpy.data.objects.new('AutoCamera', cam_auto)
scene.collection.objects.link(ob_auto_camera)
ob_auto_camera.location = (25.2745, 41.9827, 4.45842)
ob_auto_camera.rotation_euler = (1.09748, -7.21219e-08, 0.694738)
scene.camera = ob_auto_camera
light_auto_sun = bpy.data.lights.new('AutoSun', 'SUN')
light_auto_sun.energy = 3.0
light_auto_sun.angle = 0.0523599
ob_auto_sun = bpy.data.objects.new('AutoSun', light_auto_sun)
scene.collection.objects.link(ob_auto_sun)
ob_auto_sun.rotation_euler = (0.872665, 0.174533, 0.523599)
bpy.context.view_layer.update()

